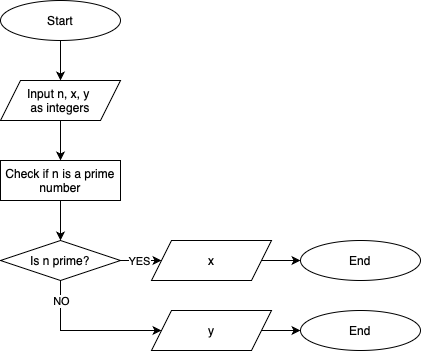

The diagram above was exported from draw.io. Its source (the exported page's mxGraphModel, read from the mxfile embedded in the PNG):
<mxGraphModel dx="1395" dy="689" grid="1" gridSize="10" guides="1" tooltips="1" connect="1" arrows="1" fold="1" page="1" pageScale="1" pageWidth="827" pageHeight="1169" background="#ffffff" math="0" shadow="0">
  <root>
    <mxCell id="0" />
    <mxCell id="1" parent="0" />
    <mxCell id="6OEK3HkwsZAHeZwyoHTl-1" value="Start" style="ellipse;whiteSpace=wrap;html=1;" parent="1" vertex="1">
      <mxGeometry x="360" y="80" width="120" height="40" as="geometry" />
    </mxCell>
    <mxCell id="6OEK3HkwsZAHeZwyoHTl-5" value="" style="endArrow=classic;html=1;rounded=0;exitX=0.5;exitY=1;exitDx=0;exitDy=0;entryX=0.5;entryY=0;entryDx=0;entryDy=0;" parent="1" source="6OEK3HkwsZAHeZwyoHTl-1" target="6OEK3HkwsZAHeZwyoHTl-86" edge="1">
      <mxGeometry width="50" height="50" relative="1" as="geometry">
        <mxPoint x="340" y="360" as="sourcePoint" />
        <mxPoint x="430" y="150" as="targetPoint" />
      </mxGeometry>
    </mxCell>
    <mxCell id="6OEK3HkwsZAHeZwyoHTl-86" value="Input n, x, y&amp;nbsp;&lt;div&gt;as integers&lt;/div&gt;" style="shape=parallelogram;perimeter=parallelogramPerimeter;whiteSpace=wrap;html=1;fixedSize=1;" parent="1" vertex="1">
      <mxGeometry x="360" y="160" width="120" height="40" as="geometry" />
    </mxCell>
    <mxCell id="6OEK3HkwsZAHeZwyoHTl-92" value="" style="endArrow=classic;html=1;rounded=0;exitX=0.5;exitY=1;exitDx=0;exitDy=0;entryX=0.5;entryY=0;entryDx=0;entryDy=0;" parent="1" source="6OEK3HkwsZAHeZwyoHTl-86" target="6OEK3HkwsZAHeZwyoHTl-93" edge="1">
      <mxGeometry width="50" height="50" relative="1" as="geometry">
        <mxPoint x="420" y="280" as="sourcePoint" />
        <mxPoint x="430" y="250" as="targetPoint" />
      </mxGeometry>
    </mxCell>
    <mxCell id="6OEK3HkwsZAHeZwyoHTl-93" value="Check if n is a prime number" style="rounded=0;whiteSpace=wrap;html=1;" parent="1" vertex="1">
      <mxGeometry x="360" y="240" width="120" height="40" as="geometry" />
    </mxCell>
    <mxCell id="6OEK3HkwsZAHeZwyoHTl-95" value="" style="endArrow=classic;html=1;rounded=0;exitX=0.5;exitY=1;exitDx=0;exitDy=0;entryX=0.5;entryY=0;entryDx=0;entryDy=0;" parent="1" source="6OEK3HkwsZAHeZwyoHTl-93" target="6OEK3HkwsZAHeZwyoHTl-100" edge="1">
      <mxGeometry width="50" height="50" relative="1" as="geometry">
        <mxPoint x="430" y="210" as="sourcePoint" />
        <mxPoint x="420" y="310" as="targetPoint" />
      </mxGeometry>
    </mxCell>
    <mxCell id="6OEK3HkwsZAHeZwyoHTl-100" value="Is n prime?" style="rhombus;whiteSpace=wrap;html=1;fontSize=12;" parent="1" vertex="1">
      <mxGeometry x="360" y="320" width="120" height="40" as="geometry" />
    </mxCell>
    <mxCell id="6OEK3HkwsZAHeZwyoHTl-108" value="End" style="ellipse;whiteSpace=wrap;html=1;" parent="1" vertex="1">
      <mxGeometry x="660" y="320" width="120" height="40" as="geometry" />
    </mxCell>
    <mxCell id="6OEK3HkwsZAHeZwyoHTl-109" value="" style="endArrow=classic;html=1;rounded=0;entryX=0;entryY=0.5;entryDx=0;entryDy=0;exitX=1;exitY=0.5;exitDx=0;exitDy=0;" parent="1" source="6OEK3HkwsZAHeZwyoHTl-110" target="6OEK3HkwsZAHeZwyoHTl-108" edge="1">
      <mxGeometry width="50" height="50" relative="1" as="geometry">
        <mxPoint x="470" y="490" as="sourcePoint" />
        <mxPoint x="480" y="340" as="targetPoint" />
      </mxGeometry>
    </mxCell>
    <mxCell id="6OEK3HkwsZAHeZwyoHTl-110" value="x" style="shape=parallelogram;perimeter=parallelogramPerimeter;whiteSpace=wrap;html=1;fixedSize=1;" parent="1" vertex="1">
      <mxGeometry x="511" y="320" width="120" height="40" as="geometry" />
    </mxCell>
    <mxCell id="6OEK3HkwsZAHeZwyoHTl-111" value="" style="endArrow=classic;html=1;rounded=0;exitX=1;exitY=0.5;exitDx=0;exitDy=0;entryX=0;entryY=0.5;entryDx=0;entryDy=0;" parent="1" target="6OEK3HkwsZAHeZwyoHTl-110" edge="1">
      <mxGeometry width="50" height="50" relative="1" as="geometry">
        <mxPoint x="480" y="340" as="sourcePoint" />
        <mxPoint x="430" y="330" as="targetPoint" />
      </mxGeometry>
    </mxCell>
    <mxCell id="6OEK3HkwsZAHeZwyoHTl-112" value="NO" style="edgeLabel;html=1;align=center;verticalAlign=middle;resizable=0;points=[];" parent="6OEK3HkwsZAHeZwyoHTl-111" vertex="1" connectable="0">
      <mxGeometry x="0.1421" y="-2" relative="1" as="geometry">
        <mxPoint x="-7" y="-2" as="offset" />
      </mxGeometry>
    </mxCell>
    <mxCell id="6OEK3HkwsZAHeZwyoHTl-121" value="YES" style="edgeLabel;html=1;align=center;verticalAlign=middle;resizable=0;points=[];" parent="6OEK3HkwsZAHeZwyoHTl-111" vertex="1" connectable="0">
      <mxGeometry x="-0.0934" y="2" relative="1" as="geometry">
        <mxPoint x="-1" y="2" as="offset" />
      </mxGeometry>
    </mxCell>
    <mxCell id="6OEK3HkwsZAHeZwyoHTl-116" value="End" style="ellipse;whiteSpace=wrap;html=1;" parent="1" vertex="1">
      <mxGeometry x="660" y="390" width="120" height="40" as="geometry" />
    </mxCell>
    <mxCell id="6OEK3HkwsZAHeZwyoHTl-117" value="" style="endArrow=classic;html=1;rounded=0;entryX=0;entryY=0.5;entryDx=0;entryDy=0;exitX=1;exitY=0.5;exitDx=0;exitDy=0;" parent="1" source="6OEK3HkwsZAHeZwyoHTl-118" target="6OEK3HkwsZAHeZwyoHTl-116" edge="1">
      <mxGeometry width="50" height="50" relative="1" as="geometry">
        <mxPoint x="400" y="570" as="sourcePoint" />
        <mxPoint x="410" y="420" as="targetPoint" />
      </mxGeometry>
    </mxCell>
    <mxCell id="6OEK3HkwsZAHeZwyoHTl-118" value="y" style="shape=parallelogram;perimeter=parallelogramPerimeter;whiteSpace=wrap;html=1;fixedSize=1;" parent="1" vertex="1">
      <mxGeometry x="511" y="390" width="120" height="40" as="geometry" />
    </mxCell>
    <mxCell id="6OEK3HkwsZAHeZwyoHTl-119" value="" style="endArrow=classic;html=1;rounded=0;entryX=0;entryY=0.5;entryDx=0;entryDy=0;exitX=0.5;exitY=1;exitDx=0;exitDy=0;" parent="1" source="6OEK3HkwsZAHeZwyoHTl-100" target="6OEK3HkwsZAHeZwyoHTl-118" edge="1">
      <mxGeometry width="50" height="50" relative="1" as="geometry">
        <mxPoint x="410" y="420" as="sourcePoint" />
        <mxPoint x="360" y="410" as="targetPoint" />
        <Array as="points">
          <mxPoint x="420" y="410" />
        </Array>
      </mxGeometry>
    </mxCell>
    <mxCell id="6OEK3HkwsZAHeZwyoHTl-120" value="NO" style="edgeLabel;html=1;align=center;verticalAlign=middle;resizable=0;points=[];" parent="6OEK3HkwsZAHeZwyoHTl-119" vertex="1" connectable="0">
      <mxGeometry x="0.1421" y="-2" relative="1" as="geometry">
        <mxPoint x="-36" y="-32" as="offset" />
      </mxGeometry>
    </mxCell>
  </root>
</mxGraphModel>